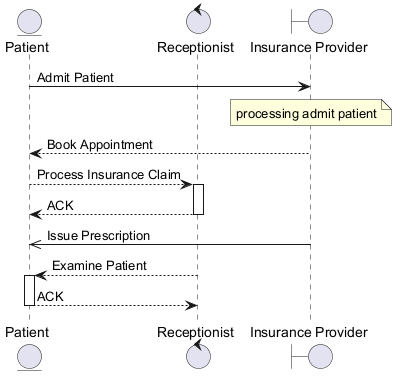

The diagram above was rendered by PlantUML. Its source (embedded in the PNG):
@startuml

entity "Patient" as P
control "Receptionist" as R
boundary "Insurance Provider" as IP
P -> IP : Admit Patient
note over IP : processing admit patient
IP --> P : Book Appointment
P --> R : Process Insurance Claim
activate R
R --> P : ACK
deactivate R
IP ->> P : Issue Prescription
R --> P : Examine Patient
activate P
P --> R : ACK
deactivate P
@enduml